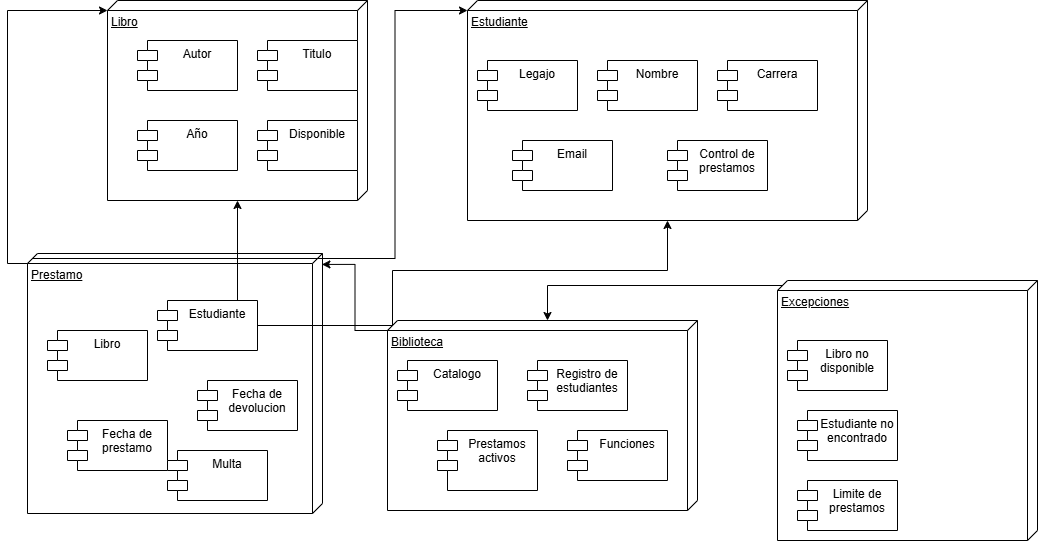

The diagram above was exported from draw.io. Its source (the exported page's mxGraphModel, read from the mxfile embedded in the PNG):
<mxGraphModel dx="1313" dy="760" grid="1" gridSize="10" guides="1" tooltips="1" connect="1" arrows="0" fold="1" page="1" pageScale="1" pageWidth="1169" pageHeight="826" background="none" math="0" shadow="0">
  <root>
    <mxCell id="0" />
    <mxCell id="1" parent="0" />
    <mxCell id="c7y5jPd9wcCUl0Hc0Tsp-41" parent="1" style="verticalAlign=top;align=left;spacingTop=8;spacingLeft=2;spacingRight=12;shape=cube;size=10;direction=south;fontStyle=4;html=1;whiteSpace=wrap;" value="Libro" vertex="1">
      <mxGeometry height="200" width="260" x="180" y="160" as="geometry" />
    </mxCell>
    <mxCell id="c7y5jPd9wcCUl0Hc0Tsp-42" parent="1" style="verticalAlign=top;align=left;spacingTop=8;spacingLeft=2;spacingRight=12;shape=cube;size=10;direction=south;fontStyle=4;html=1;whiteSpace=wrap;" value="Estudiante" vertex="1">
      <mxGeometry height="220" width="400" x="540" y="160" as="geometry" />
    </mxCell>
    <mxCell id="c7y5jPd9wcCUl0Hc0Tsp-43" parent="1" style="verticalAlign=top;align=left;spacingTop=8;spacingLeft=2;spacingRight=12;shape=cube;size=10;direction=south;fontStyle=4;html=1;whiteSpace=wrap;" value="Prestamo" vertex="1">
      <mxGeometry height="260" width="295" x="100" y="413" as="geometry" />
    </mxCell>
    <mxCell id="c7y5jPd9wcCUl0Hc0Tsp-73" edge="1" parent="1" source="c7y5jPd9wcCUl0Hc0Tsp-44" style="edgeStyle=orthogonalEdgeStyle;rounded=0;orthogonalLoop=1;jettySize=auto;html=1;exitX=0;exitY=0;exitDx=5;exitDy=305;exitPerimeter=0;" target="c7y5jPd9wcCUl0Hc0Tsp-42">
      <mxGeometry relative="1" as="geometry" />
    </mxCell>
    <mxCell id="c7y5jPd9wcCUl0Hc0Tsp-74" edge="1" parent="1" source="c7y5jPd9wcCUl0Hc0Tsp-44" style="edgeStyle=orthogonalEdgeStyle;rounded=0;orthogonalLoop=1;jettySize=auto;html=1;exitX=0;exitY=0;exitDx=5;exitDy=305;exitPerimeter=0;" target="c7y5jPd9wcCUl0Hc0Tsp-41">
      <mxGeometry relative="1" as="geometry" />
    </mxCell>
    <mxCell id="c7y5jPd9wcCUl0Hc0Tsp-44" parent="1" style="verticalAlign=top;align=left;spacingTop=8;spacingLeft=2;spacingRight=12;shape=cube;size=10;direction=south;fontStyle=4;html=1;whiteSpace=wrap;" value="Biblioteca" vertex="1">
      <mxGeometry height="190" width="310" x="460" y="480" as="geometry" />
    </mxCell>
    <mxCell id="c7y5jPd9wcCUl0Hc0Tsp-45" parent="1" style="verticalAlign=top;align=left;spacingTop=8;spacingLeft=2;spacingRight=12;shape=cube;size=10;direction=south;fontStyle=4;html=1;whiteSpace=wrap;" value="Excepciones" vertex="1">
      <mxGeometry height="260" width="260" x="850" y="440" as="geometry" />
    </mxCell>
    <mxCell id="c7y5jPd9wcCUl0Hc0Tsp-46" parent="1" style="shape=module;align=left;spacingLeft=20;align=center;verticalAlign=top;whiteSpace=wrap;html=1;" value="Autor" vertex="1">
      <mxGeometry height="50" width="100" x="210" y="200" as="geometry" />
    </mxCell>
    <mxCell id="c7y5jPd9wcCUl0Hc0Tsp-48" parent="1" style="shape=module;align=left;spacingLeft=20;align=center;verticalAlign=top;whiteSpace=wrap;html=1;" value="Titulo" vertex="1">
      <mxGeometry height="50" width="100" x="330" y="200" as="geometry" />
    </mxCell>
    <mxCell id="c7y5jPd9wcCUl0Hc0Tsp-49" parent="1" style="shape=module;align=left;spacingLeft=20;align=center;verticalAlign=top;whiteSpace=wrap;html=1;" value="Año" vertex="1">
      <mxGeometry height="50" width="100" x="210" y="280" as="geometry" />
    </mxCell>
    <mxCell id="c7y5jPd9wcCUl0Hc0Tsp-50" parent="1" style="shape=module;align=left;spacingLeft=20;align=center;verticalAlign=top;whiteSpace=wrap;html=1;" value="Disponible" vertex="1">
      <mxGeometry height="50" width="100" x="330" y="280" as="geometry" />
    </mxCell>
    <mxCell id="c7y5jPd9wcCUl0Hc0Tsp-52" parent="1" style="shape=module;align=left;spacingLeft=20;align=center;verticalAlign=top;whiteSpace=wrap;html=1;" value="Legajo" vertex="1">
      <mxGeometry height="50" width="100" x="550" y="220" as="geometry" />
    </mxCell>
    <mxCell id="c7y5jPd9wcCUl0Hc0Tsp-53" parent="1" style="shape=module;align=left;spacingLeft=20;align=center;verticalAlign=top;whiteSpace=wrap;html=1;" value="Nombre" vertex="1">
      <mxGeometry height="50" width="100" x="670" y="220" as="geometry" />
    </mxCell>
    <mxCell id="c7y5jPd9wcCUl0Hc0Tsp-54" parent="1" style="shape=module;align=left;spacingLeft=20;align=center;verticalAlign=top;whiteSpace=wrap;html=1;" value="Carrera" vertex="1">
      <mxGeometry height="50" width="100" x="790" y="220" as="geometry" />
    </mxCell>
    <mxCell id="c7y5jPd9wcCUl0Hc0Tsp-55" parent="1" style="shape=module;align=left;spacingLeft=20;align=center;verticalAlign=top;whiteSpace=wrap;html=1;" value="Email" vertex="1">
      <mxGeometry height="50" width="100" x="585" y="300" as="geometry" />
    </mxCell>
    <mxCell id="c7y5jPd9wcCUl0Hc0Tsp-56" parent="1" style="shape=module;align=left;spacingLeft=20;align=center;verticalAlign=top;whiteSpace=wrap;html=1;" value="Control de prestamos" vertex="1">
      <mxGeometry height="50" width="100" x="740" y="300" as="geometry" />
    </mxCell>
    <mxCell id="c7y5jPd9wcCUl0Hc0Tsp-57" parent="1" style="shape=module;align=left;spacingLeft=20;align=center;verticalAlign=top;whiteSpace=wrap;html=1;" value="Libro" vertex="1">
      <mxGeometry height="50" width="100" x="120" y="490" as="geometry" />
    </mxCell>
    <mxCell id="c7y5jPd9wcCUl0Hc0Tsp-58" parent="1" style="shape=module;align=left;spacingLeft=20;align=center;verticalAlign=top;whiteSpace=wrap;html=1;" value="Estudiante" vertex="1">
      <mxGeometry height="50" width="100" x="230" y="460" as="geometry" />
    </mxCell>
    <mxCell id="c7y5jPd9wcCUl0Hc0Tsp-59" parent="1" style="shape=module;align=left;spacingLeft=20;align=center;verticalAlign=top;whiteSpace=wrap;html=1;" value="Fecha de prestamo" vertex="1">
      <mxGeometry height="50" width="100" x="140" y="580" as="geometry" />
    </mxCell>
    <mxCell id="c7y5jPd9wcCUl0Hc0Tsp-60" parent="1" style="shape=module;align=left;spacingLeft=20;align=center;verticalAlign=top;whiteSpace=wrap;html=1;" value="Fecha de devolucion" vertex="1">
      <mxGeometry height="50" width="100" x="270" y="540" as="geometry" />
    </mxCell>
    <mxCell id="c7y5jPd9wcCUl0Hc0Tsp-61" parent="1" style="shape=module;align=left;spacingLeft=20;align=center;verticalAlign=top;whiteSpace=wrap;html=1;" value="Multa" vertex="1">
      <mxGeometry height="50" width="100" x="240" y="610" as="geometry" />
    </mxCell>
    <mxCell id="c7y5jPd9wcCUl0Hc0Tsp-62" parent="1" style="shape=module;align=left;spacingLeft=20;align=center;verticalAlign=top;whiteSpace=wrap;html=1;" value="Registro de estudiantes" vertex="1">
      <mxGeometry height="50" width="100" x="600" y="520" as="geometry" />
    </mxCell>
    <mxCell id="c7y5jPd9wcCUl0Hc0Tsp-63" parent="1" style="shape=module;align=left;spacingLeft=20;align=center;verticalAlign=top;whiteSpace=wrap;html=1;" value="Catalogo" vertex="1">
      <mxGeometry height="50" width="100" x="470" y="520" as="geometry" />
    </mxCell>
    <mxCell id="c7y5jPd9wcCUl0Hc0Tsp-65" parent="1" style="shape=module;align=left;spacingLeft=20;align=center;verticalAlign=top;whiteSpace=wrap;html=1;" value="Prestamos activos" vertex="1">
      <mxGeometry height="60" width="100" x="510" y="590" as="geometry" />
    </mxCell>
    <mxCell id="c7y5jPd9wcCUl0Hc0Tsp-66" parent="1" style="shape=module;align=left;spacingLeft=20;align=center;verticalAlign=top;whiteSpace=wrap;html=1;" value="Funciones" vertex="1">
      <mxGeometry height="50" width="100" x="640" y="590" as="geometry" />
    </mxCell>
    <mxCell id="c7y5jPd9wcCUl0Hc0Tsp-67" parent="1" style="shape=module;align=left;spacingLeft=20;align=center;verticalAlign=top;whiteSpace=wrap;html=1;" value="Libro no disponible" vertex="1">
      <mxGeometry height="50" width="100" x="860" y="500" as="geometry" />
    </mxCell>
    <mxCell id="c7y5jPd9wcCUl0Hc0Tsp-68" parent="1" style="shape=module;align=left;spacingLeft=20;align=center;verticalAlign=top;whiteSpace=wrap;html=1;" value="Estudiante no encontrado" vertex="1">
      <mxGeometry height="50" width="100" x="870" y="570" as="geometry" />
    </mxCell>
    <mxCell id="c7y5jPd9wcCUl0Hc0Tsp-69" parent="1" style="shape=module;align=left;spacingLeft=20;align=center;verticalAlign=top;whiteSpace=wrap;html=1;" value="Limite de prestamos" vertex="1">
      <mxGeometry height="50" width="100" x="870" y="640" as="geometry" />
    </mxCell>
    <mxCell id="c7y5jPd9wcCUl0Hc0Tsp-70" edge="1" parent="1" source="c7y5jPd9wcCUl0Hc0Tsp-43" style="edgeStyle=orthogonalEdgeStyle;rounded=0;orthogonalLoop=1;jettySize=auto;html=1;exitX=0;exitY=0;exitDx=10;exitDy=295;exitPerimeter=0;entryX=0;entryY=0;entryDx=10;entryDy=260;entryPerimeter=0;" target="c7y5jPd9wcCUl0Hc0Tsp-41">
      <mxGeometry relative="1" as="geometry" />
    </mxCell>
    <mxCell id="c7y5jPd9wcCUl0Hc0Tsp-71" edge="1" parent="1" source="c7y5jPd9wcCUl0Hc0Tsp-43" style="edgeStyle=orthogonalEdgeStyle;rounded=0;orthogonalLoop=1;jettySize=auto;html=1;exitX=0;exitY=0;exitDx=5;exitDy=290;exitPerimeter=0;entryX=0;entryY=0;entryDx=10;entryDy=400;entryPerimeter=0;" target="c7y5jPd9wcCUl0Hc0Tsp-42">
      <mxGeometry relative="1" as="geometry" />
    </mxCell>
    <mxCell id="c7y5jPd9wcCUl0Hc0Tsp-72" edge="1" parent="1" source="c7y5jPd9wcCUl0Hc0Tsp-44" style="edgeStyle=orthogonalEdgeStyle;rounded=0;orthogonalLoop=1;jettySize=auto;html=1;exitX=0;exitY=0;exitDx=10;exitDy=310;exitPerimeter=0;entryX=0.042;entryY=0.002;entryDx=0;entryDy=0;entryPerimeter=0;" target="c7y5jPd9wcCUl0Hc0Tsp-43">
      <mxGeometry relative="1" as="geometry" />
    </mxCell>
    <mxCell id="c7y5jPd9wcCUl0Hc0Tsp-75" edge="1" parent="1" source="c7y5jPd9wcCUl0Hc0Tsp-45" style="edgeStyle=orthogonalEdgeStyle;rounded=0;orthogonalLoop=1;jettySize=auto;html=1;exitX=0;exitY=0;exitDx=5;exitDy=255;exitPerimeter=0;entryX=0;entryY=0;entryDx=0;entryDy=150;entryPerimeter=0;" target="c7y5jPd9wcCUl0Hc0Tsp-44">
      <mxGeometry relative="1" as="geometry" />
    </mxCell>
    <mxCell id="c7y5jPd9wcCUl0Hc0Tsp-76" edge="1" parent="1" source="c7y5jPd9wcCUl0Hc0Tsp-60" style="edgeStyle=orthogonalEdgeStyle;rounded=0;orthogonalLoop=1;jettySize=auto;html=1;exitX=0.5;exitY=1;exitDx=0;exitDy=0;" target="c7y5jPd9wcCUl0Hc0Tsp-60">
      <mxGeometry relative="1" as="geometry" />
    </mxCell>
  </root>
</mxGraphModel>